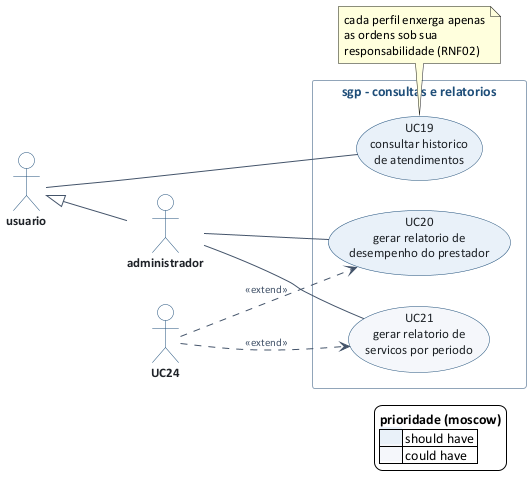

The diagram above was rendered by PlantUML. Its source (embedded in the PNG):
@startuml caso-de-uso-consultas
' sgp - modulo de consultas e relatorios - equipe 8
!include _estilo.puml
left to right direction

actor "usuario" as USR
actor "administrador" as ADM

rectangle "sgp - consultas e relatorios" {
  usecase "UC19\nconsultar historico\nde atendimentos" as UC19 #e8f0f8
  usecase "UC20\ngerar relatorio de\ndesempenho do prestador" as UC20 #e8f0f8
  usecase "UC21\ngerar relatorio de\nservicos por periodo" as UC21 #f4f7fa
}

USR <|-- ADM
USR -- UC19
ADM -- UC20
ADM -- UC21

UC24 ..> UC20 : <<extend>>
UC24 ..> UC21 : <<extend>>

note bottom of UC19
  cada perfil enxerga apenas
  as ordens sob sua
  responsabilidade (RNF02)
end note

legend right
  <b>prioridade (moscow)</b>
  |<back:#e8f0f8>       </back>| should have |
  |<back:#f4f7fa>       </back>| could have |
endlegend
@enduml